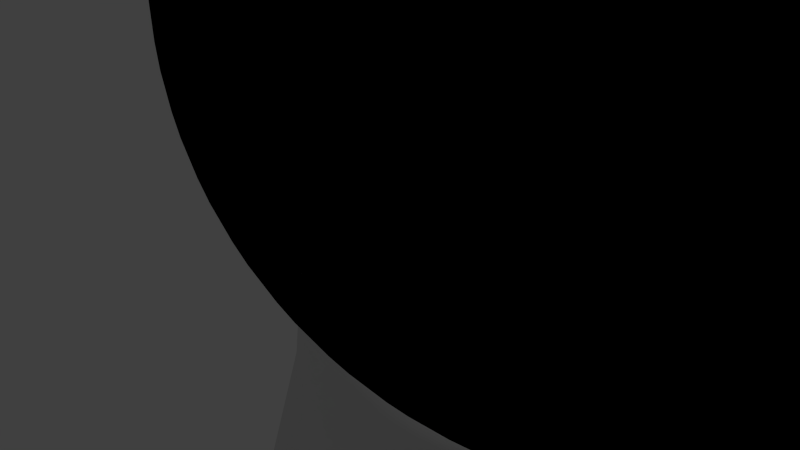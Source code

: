 # Source: Path.blend  (saved by Blender 2.63.0; exported with 4.5.12 LTS)
import bpy
from mathutils import Matrix  # noqa: F401  (used for matrix-valued properties, if any)

bpy.ops.wm.read_factory_settings(use_empty=True)
scene = bpy.context.scene
scene.name = 'Scene'

# ---- collections
col_collection_1 = bpy.data.collections.new('Collection 1'); scene.collection.children.link(col_collection_1)

# ---- world
world_world = bpy.data.worlds.new('World'); scene.world = world_world
world_world.color = (0.05088, 0.05088, 0.05088)
world_world.use_sun_shadow = False
world_world.sun_shadow_jitter_overblur = 0.0
world_world.cycles.sampling_method = 'MANUAL'
world_world.cycles.sample_map_resolution = 256

# ---- cameras
cam_camera = bpy.data.cameras.new('Camera')
cam_camera.clip_end = 100.0
cam_camera.lens = 35.0
cam_camera.sensor_width = 32.0
cam_camera.sensor_height = 18.0
cam_camera.ortho_scale = 7.314
cam_camera.dof.focus_distance = 0.0
cam_camera.dof.aperture_fstop = 128.0

# ---- lights
light_lamp = bpy.data.lights.new('Lamp', 'POINT')
light_lamp.transmission_factor = 0.0
light_lamp.cutoff_distance = 30.0
light_lamp.energy = 100.0
light_lamp.shadow_buffer_clip_start = 1.001
light_lamp.shadow_soft_size = 1.0
light_lamp.shadow_maximum_resolution = 0.006
light_lamp.use_absolute_resolution = True
light_lamp.cycles.use_multiple_importance_sampling = False

# ---- curves / text
cu_beziercircle = bpy.data.curves.new('BezierCircle', 'CURVE')
cu_beziercircle.dimensions = '3D'
_sp = cu_beziercircle.splines.new('BEZIER'); _sp.bezier_points.add(3)
_sp.bezier_points.foreach_set('co', [-3.0, 0.0, 0.0, -2.0, 1.0, 0.0, -1.0, 0.0, 0.0, -2.0, -1.0, 0.0])
_sp.bezier_points.foreach_set('handle_left', [-3.0, -0.5521, 0.0, -2.552, 1.0, 0.0, -1.0, 0.5521, 0.0, -1.448, -1.0, 0.0])
_sp.bezier_points.foreach_set('handle_right', [-3.0, 0.5521, 0.0, -1.448, 1.0, 0.0, -1.0, -0.5521, 0.0, -2.552, -1.0, 0.0])
for _p, _l, _r in zip(_sp.bezier_points, ['AUTO', 'AUTO', 'AUTO', 'AUTO'], ['AUTO', 'AUTO', 'AUTO', 'AUTO']): _p.handle_left_type = _l; _p.handle_right_type = _r
_sp.order_u = 0
_sp.order_v = 0
_sp.use_cyclic_u = True
_sp = cu_beziercircle.splines.new('BEZIER'); _sp.bezier_points.add(3)
_sp.bezier_points.foreach_set('co', [1.01, 0.0, 0.0, 2.01, 1.0, 0.0, 3.01, 0.0, 0.0, 2.01, -1.0, 0.0])
_sp.bezier_points.foreach_set('handle_left', [1.01, -0.5521, 0.0, 1.458, 1.0, 0.0, 3.01, 0.5521, 0.0, 2.563, -1.0, 0.0])
_sp.bezier_points.foreach_set('handle_right', [1.01, 0.5521, 0.0, 2.563, 1.0, 0.0, 3.01, -0.5521, 0.0, 1.458, -1.0, 0.0])
for _p, _l, _r in zip(_sp.bezier_points, ['AUTO', 'AUTO', 'AUTO', 'AUTO'], ['AUTO', 'AUTO', 'AUTO', 'AUTO']): _p.handle_left_type = _l; _p.handle_right_type = _r
_sp.order_u = 0
_sp.order_v = 0
_sp.use_cyclic_u = True
cu_beziercircle.use_path = True
cu_beziercircle.use_path_clamp = True
cu_beziercircle.bevel_resolution = 0
cu_beziercircle.fill_mode = 'HALF'
cu_nurbspath_001 = bpy.data.curves.new('NurbsPath.001', 'CURVE')
cu_nurbspath_001.dimensions = '3D'
_sp = cu_nurbspath_001.splines.new('NURBS'); _sp.points.add(12)
_sp.points.foreach_set('co', [-2.134, 1.434, 0.8208, 1.0, -1.0, 0.0, 0.0, 1.0, 0.0, 0.0, 0.0, 1.0, 1.0, 0.0, 0.0, 1.0, 2.926, 1.454, 0.7856, 1.0, 2.23, 3.043, 0.6167, 1.0, 1.385, 4.238, -0.6854, 1.0, -1.797, 3.891, -0.59, 1.0, -3.733, 3.595, 0.5124, 1.0, -4.411, 1.509, 0.1584, 1.0, -5.156, -1.773, 0.1312, 1.0, -4.389, -2.04, 1.493, 1.0, -2.435, 1.003, 1.96, 1.0])
_sp.points.foreach_set('tilt', [2.12, -1.475, 0.0, 0.0, 0.0, 0.0, -2.155, -2.062, 0.0, -2.832, -2.454, -1.661, -1.372])
_sp.order_u = 5
_sp.order_v = 0
_sp.use_cyclic_u = True
cu_nurbspath_001.use_path = True
cu_nurbspath_001.use_path_clamp = True
cu_nurbspath_001.bevel_mode = 'OBJECT'
cu_nurbspath_001.bevel_resolution = 0
cu_nurbspath_001.fill_mode = 'HALF'
cu_nurbspath = bpy.data.curves.new('NurbsPath', 'CURVE')
cu_nurbspath.dimensions = '3D'
_sp = cu_nurbspath.splines.new('NURBS'); _sp.points.add(12)
_sp.points.foreach_set('co', [-2.134, 1.434, 0.8208, 1.0, -1.0, 0.0, 0.0, 1.0, 0.0, 0.0, 0.0, 1.0, 1.0, 0.0, 0.0, 1.0, 2.926, 1.454, 0.7856, 1.0, 2.23, 3.043, 0.6167, 1.0, 1.385, 4.238, -0.6854, 1.0, -1.797, 3.891, -0.59, 1.0, -3.733, 3.595, 0.5124, 1.0, -4.411, 1.509, 0.1584, 1.0, -5.156, -1.773, 0.1312, 1.0, -4.389, -2.04, 1.493, 1.0, -2.435, 1.003, 1.96, 1.0])
_sp.order_u = 5
_sp.order_v = 0
_sp.use_cyclic_u = True
cu_nurbspath.path_duration = 250
cu_nurbspath.use_path = True
cu_nurbspath.use_path_follow = True
cu_nurbspath.use_path_clamp = True
cu_nurbspath.bevel_resolution = 0
cu_nurbspath.eval_time = 170.0
cu_nurbspath.fill_mode = 'HALF'

# ---- objects
ob_beziercircle = bpy.data.objects.new('BezierCircle', cu_beziercircle)
ob_nurbspath_001 = bpy.data.objects.new('NurbsPath.001', cu_nurbspath_001)
ob_nurbspath = bpy.data.objects.new('NurbsPath', cu_nurbspath)
ob_camera = bpy.data.objects.new('Camera', cam_camera)
ob_lamp = bpy.data.objects.new('Lamp', light_lamp)

# ---- transforms, parenting, visibility, modifiers, constraints
ob_beziercircle.location = (0.0, 0.0, 0.0)
ob_beziercircle.scale = (0.0625, 0.0625, 0.0625)
ob_beziercircle.lineart.crease_threshold = 0.0
ob_nurbspath_001.location = (-1.789, 3.133, 1.282)
ob_nurbspath_001.lineart.crease_threshold = 0.0
ob_nurbspath.location = (-1.789, 3.133, 1.394)
ob_nurbspath.lineart.crease_threshold = 0.0
ob_camera.parent = ob_nurbspath
ob_camera.matrix_parent_inverse = Matrix(((-0.2349, -0.9714, -0.03516, 2.615), (0.1196, -0.06479, 0.9907, -0.9346), (-0.9646, 0.2285, 0.1314, -3.13), (0.0, 0.0, 0.0, 1.0)))
ob_camera.location = (-1.789, 3.133, 1.394)
ob_camera.rotation_euler = (1.238, 0.2701, -1.577)
ob_camera.lock_rotations_4d = False
ob_camera.empty_display_type = 'ARROWS'
ob_camera.color = (0.0, 0.0, 0.0, 0.0)
ob_camera.display_type = 'WIRE'
ob_camera.lineart.crease_threshold = 0.0
ob_lamp.location = (4.076, 1.005, 5.904)
ob_lamp.rotation_euler = (0.6503, 0.05522, 1.866)
ob_lamp.lock_rotations_4d = False
ob_lamp.empty_display_type = 'ARROWS'
ob_lamp.color = (0.0, 0.0, 0.0, 0.0)
ob_lamp.lineart.crease_threshold = 0.0
cu_nurbspath_001.bevel_object = ob_beziercircle

# ---- collection membership
col_collection_1.objects.link(ob_beziercircle)
col_collection_1.objects.link(ob_nurbspath_001)
col_collection_1.objects.link(ob_nurbspath)
col_collection_1.objects.link(ob_camera)
col_collection_1.objects.link(ob_lamp)

# ---- scene / render settings (as saved in the file)
scene.camera = ob_camera
scene.frame_start = 1; scene.frame_end = 250; scene.frame_set(170)
scene.render.engine = 'BLENDER_EEVEE_NEXT'
scene.render.image_settings.color_mode = 'RGB'
scene.render.image_settings.compression = 90
scene.render.resolution_percentage = 50
scene.render.dither_intensity = 0.0
scene.render.bake_margin = 2
scene.render.bake_bias = 0.0
scene.cycles.use_denoising = False
scene.cycles.samples = 10
scene.cycles.sampling_pattern = 'TABULATED_SOBOL'
scene.cycles.light_sampling_threshold = 0.0
scene.cycles.use_adaptive_sampling = False
scene.cycles.use_light_tree = False
scene.cycles.blur_glossy = 0.0
scene.cycles.volume_bounces = 1
scene.cycles.pixel_filter_type = 'GAUSSIAN'
scene.cycles.sample_clamp_indirect = 0.0
scene.view_settings.view_transform = 'Standard'
bpy.context.view_layer.update()
